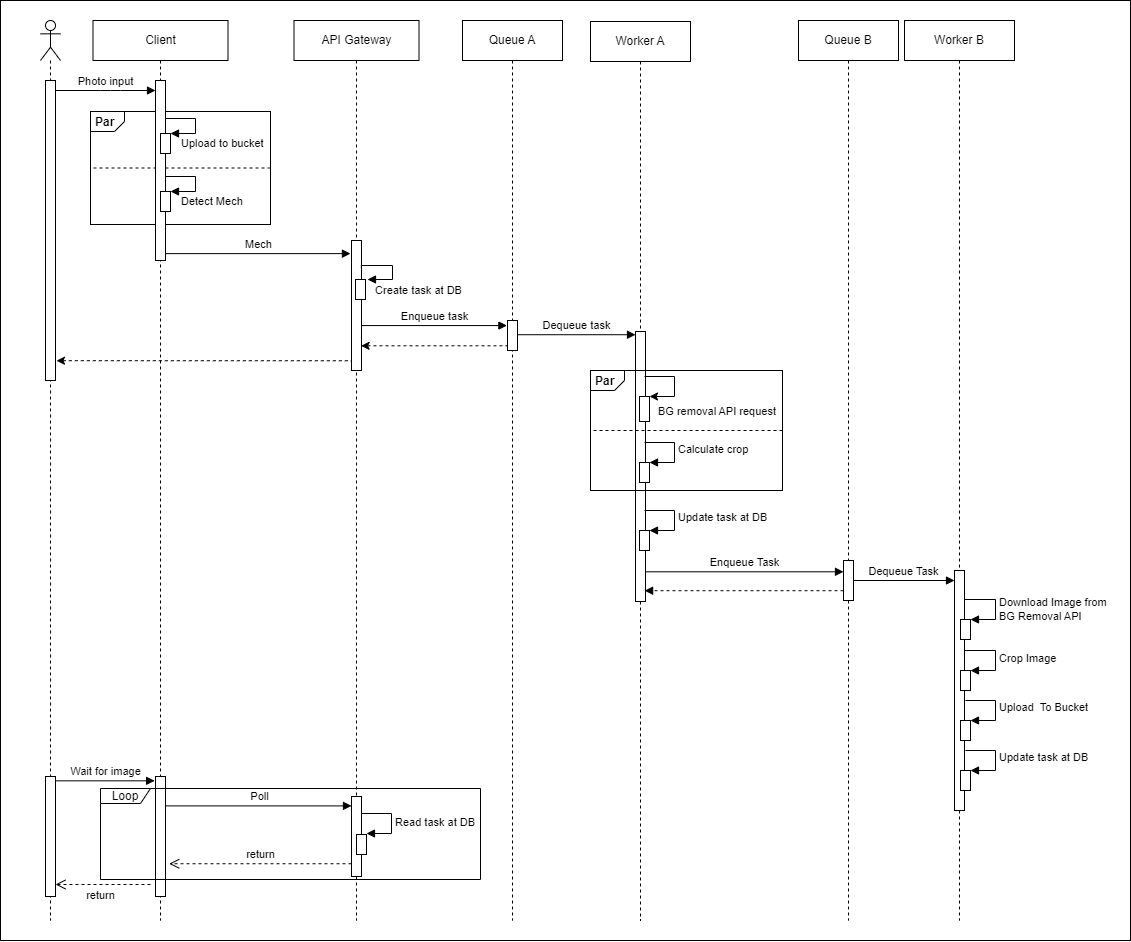

The diagram above was exported from draw.io. Its source (the exported page's mxGraphModel, read from the mxfile embedded in the PNG):
<mxGraphModel dx="2187" dy="1087" grid="1" gridSize="10" guides="1" tooltips="1" connect="1" arrows="1" fold="1" page="1" pageScale="1" pageWidth="850" pageHeight="1100" math="0" shadow="0">
  <root>
    <mxCell id="0" />
    <mxCell id="1" parent="0" />
    <mxCell id="94" value="" style="rounded=0;whiteSpace=wrap;html=1;fillColor=default;" vertex="1" parent="1">
      <mxGeometry x="30" width="1130" height="940" as="geometry" />
    </mxCell>
    <mxCell id="49" value="" style="group" vertex="1" connectable="0" parent="1">
      <mxGeometry x="120" y="111" width="180" height="113" as="geometry" />
    </mxCell>
    <mxCell id="17" value="&lt;p style=&quot;margin:0px;margin-top:4px;margin-left:5px;text-align:left;&quot;&gt;&lt;b&gt;Par&lt;/b&gt;&lt;/p&gt;" style="html=1;shape=mxgraph.sysml.package;overflow=fill;labelX=34.17;align=left;spacingLeft=5;verticalAlign=top;spacingTop=-3;fillColor=none;" vertex="1" parent="49">
      <mxGeometry width="180" height="113" as="geometry" />
    </mxCell>
    <mxCell id="19" style="edgeStyle=none;html=1;exitX=1;exitY=0.5;exitDx=0;exitDy=0;exitPerimeter=0;entryX=0;entryY=0.5;entryDx=0;entryDy=0;entryPerimeter=0;startArrow=none;startFill=0;endArrow=none;endFill=0;dashed=1;" edge="1" parent="49" source="17" target="17">
      <mxGeometry relative="1" as="geometry" />
    </mxCell>
    <mxCell id="2" value="Client" style="shape=umlLifeline;perimeter=lifelinePerimeter;whiteSpace=wrap;html=1;container=0;collapsible=0;recursiveResize=0;outlineConnect=0;" vertex="1" parent="1">
      <mxGeometry x="122.5" y="20" width="135" height="900" as="geometry" />
    </mxCell>
    <mxCell id="4" value="" style="shape=umlLifeline;participant=umlActor;perimeter=lifelinePerimeter;whiteSpace=wrap;html=1;container=1;collapsible=0;recursiveResize=0;verticalAlign=top;spacingTop=36;outlineConnect=0;" vertex="1" parent="1">
      <mxGeometry x="70" y="20" width="20" height="900" as="geometry" />
    </mxCell>
    <mxCell id="12" value="" style="html=1;points=[];perimeter=orthogonalPerimeter;" vertex="1" parent="4">
      <mxGeometry x="5" y="60" width="10" height="300" as="geometry" />
    </mxCell>
    <mxCell id="78" value="" style="html=1;points=[];perimeter=orthogonalPerimeter;" vertex="1" parent="4">
      <mxGeometry x="5" y="756" width="10" height="120" as="geometry" />
    </mxCell>
    <mxCell id="6" value="Photo input" style="html=1;verticalAlign=bottom;startArrow=none;endArrow=block;startSize=8;startFill=0;endFill=1;" edge="1" target="5" parent="1" source="12">
      <mxGeometry relative="1" as="geometry">
        <mxPoint x="90" y="90" as="sourcePoint" />
        <Array as="points">
          <mxPoint x="140" y="90" />
        </Array>
      </mxGeometry>
    </mxCell>
    <mxCell id="7" value="Worker A" style="shape=umlLifeline;perimeter=lifelinePerimeter;whiteSpace=wrap;html=1;container=1;collapsible=0;recursiveResize=0;outlineConnect=0;" vertex="1" parent="1">
      <mxGeometry x="620" y="21" width="100" height="899" as="geometry" />
    </mxCell>
    <mxCell id="42" value="" style="html=1;points=[];perimeter=orthogonalPerimeter;" vertex="1" parent="7">
      <mxGeometry x="45" y="310" width="10" height="270" as="geometry" />
    </mxCell>
    <mxCell id="43" value="" style="html=1;points=[];perimeter=orthogonalPerimeter;fillColor=default;" vertex="1" parent="7">
      <mxGeometry x="49" y="375" width="10" height="25" as="geometry" />
    </mxCell>
    <mxCell id="44" value="BG removal API request" style="edgeStyle=orthogonalEdgeStyle;html=1;align=left;spacingLeft=2;endArrow=classic;rounded=0;entryX=1;entryY=0;endFill=1;" edge="1" target="43" parent="7">
      <mxGeometry x="0.8668" y="15" relative="1" as="geometry">
        <mxPoint x="54" y="355" as="sourcePoint" />
        <Array as="points">
          <mxPoint x="84" y="355" />
        </Array>
        <mxPoint as="offset" />
      </mxGeometry>
    </mxCell>
    <mxCell id="45" value="" style="html=1;points=[];perimeter=orthogonalPerimeter;fillColor=default;" vertex="1" parent="7">
      <mxGeometry x="49" y="441" width="10" height="20" as="geometry" />
    </mxCell>
    <mxCell id="46" value="Calculate crop" style="edgeStyle=orthogonalEdgeStyle;html=1;align=left;spacingLeft=2;endArrow=block;rounded=0;entryX=1;entryY=0;" edge="1" target="45" parent="7">
      <mxGeometry relative="1" as="geometry">
        <mxPoint x="54" y="421" as="sourcePoint" />
        <Array as="points">
          <mxPoint x="84" y="421" />
        </Array>
      </mxGeometry>
    </mxCell>
    <mxCell id="56" value="" style="html=1;points=[];perimeter=orthogonalPerimeter;fillColor=default;" vertex="1" parent="7">
      <mxGeometry x="49" y="509" width="10" height="20" as="geometry" />
    </mxCell>
    <mxCell id="57" value="Update task at DB" style="edgeStyle=orthogonalEdgeStyle;html=1;align=left;spacingLeft=2;endArrow=block;rounded=0;entryX=1;entryY=0;" edge="1" target="56" parent="7">
      <mxGeometry relative="1" as="geometry">
        <mxPoint x="54" y="489" as="sourcePoint" />
        <Array as="points">
          <mxPoint x="84" y="489" />
        </Array>
      </mxGeometry>
    </mxCell>
    <mxCell id="9" value="Worker B" style="shape=umlLifeline;perimeter=lifelinePerimeter;whiteSpace=wrap;html=1;container=1;collapsible=0;recursiveResize=0;outlineConnect=0;" vertex="1" parent="1">
      <mxGeometry x="934" y="20" width="110" height="900" as="geometry" />
    </mxCell>
    <mxCell id="69" value="" style="html=1;points=[];perimeter=orthogonalPerimeter;" vertex="1" parent="9">
      <mxGeometry x="50" y="550" width="10" height="240" as="geometry" />
    </mxCell>
    <mxCell id="66" value="" style="html=1;points=[];perimeter=orthogonalPerimeter;fillColor=default;" vertex="1" parent="9">
      <mxGeometry x="56" y="599" width="10" height="20" as="geometry" />
    </mxCell>
    <mxCell id="67" value="Download Image from&lt;br&gt;BG Removal API" style="edgeStyle=orthogonalEdgeStyle;html=1;align=left;spacingLeft=2;endArrow=block;rounded=0;entryX=1;entryY=0;" edge="1" parent="9" target="66" source="69">
      <mxGeometry x="0.1064" relative="1" as="geometry">
        <mxPoint x="60" y="579" as="sourcePoint" />
        <Array as="points">
          <mxPoint x="91" y="579" />
          <mxPoint x="91" y="599" />
        </Array>
        <mxPoint as="offset" />
      </mxGeometry>
    </mxCell>
    <mxCell id="70" value="" style="html=1;points=[];perimeter=orthogonalPerimeter;fillColor=default;" vertex="1" parent="9">
      <mxGeometry x="56" y="650.04" width="10" height="20" as="geometry" />
    </mxCell>
    <mxCell id="71" value="Crop Image" style="edgeStyle=orthogonalEdgeStyle;html=1;align=left;spacingLeft=2;endArrow=block;rounded=0;entryX=1;entryY=0;" edge="1" parent="9" target="70">
      <mxGeometry relative="1" as="geometry">
        <mxPoint x="60" y="629.9965217391305" as="sourcePoint" />
        <Array as="points">
          <mxPoint x="91" y="630.04" />
          <mxPoint x="91" y="650.04" />
        </Array>
      </mxGeometry>
    </mxCell>
    <mxCell id="74" value="" style="html=1;points=[];perimeter=orthogonalPerimeter;fillColor=default;" vertex="1" parent="9">
      <mxGeometry x="56" y="700" width="10" height="20" as="geometry" />
    </mxCell>
    <mxCell id="75" value="Upload&amp;nbsp; To Bucket" style="edgeStyle=orthogonalEdgeStyle;html=1;align=left;spacingLeft=2;endArrow=block;rounded=0;entryX=1;entryY=0;" edge="1" parent="9" target="74">
      <mxGeometry relative="1" as="geometry">
        <mxPoint x="61" y="680" as="sourcePoint" />
        <Array as="points">
          <mxPoint x="91" y="680" />
        </Array>
      </mxGeometry>
    </mxCell>
    <mxCell id="76" value="" style="html=1;points=[];perimeter=orthogonalPerimeter;fillColor=default;" vertex="1" parent="9">
      <mxGeometry x="56" y="750" width="10" height="20" as="geometry" />
    </mxCell>
    <mxCell id="77" value="Update task at DB" style="edgeStyle=orthogonalEdgeStyle;html=1;align=left;spacingLeft=2;endArrow=block;rounded=0;entryX=1;entryY=0;" edge="1" parent="9" target="76">
      <mxGeometry relative="1" as="geometry">
        <mxPoint x="61" y="730" as="sourcePoint" />
        <Array as="points">
          <mxPoint x="91" y="730" />
        </Array>
      </mxGeometry>
    </mxCell>
    <mxCell id="10" value="Queue A" style="shape=umlLifeline;perimeter=lifelinePerimeter;whiteSpace=wrap;html=1;container=1;collapsible=0;recursiveResize=0;outlineConnect=0;" vertex="1" parent="1">
      <mxGeometry x="492" y="20" width="100" height="900" as="geometry" />
    </mxCell>
    <mxCell id="37" value="" style="html=1;points=[];perimeter=orthogonalPerimeter;" vertex="1" parent="10">
      <mxGeometry x="45" y="300" width="10" height="30" as="geometry" />
    </mxCell>
    <mxCell id="11" value="Queue B" style="shape=umlLifeline;perimeter=lifelinePerimeter;whiteSpace=wrap;html=1;container=1;collapsible=0;recursiveResize=0;outlineConnect=0;" vertex="1" parent="1">
      <mxGeometry x="828" y="20" width="100" height="900" as="geometry" />
    </mxCell>
    <mxCell id="60" value="" style="html=1;points=[];perimeter=orthogonalPerimeter;" vertex="1" parent="11">
      <mxGeometry x="45" y="540" width="10" height="40" as="geometry" />
    </mxCell>
    <mxCell id="5" value="" style="html=1;points=[];perimeter=orthogonalPerimeter;" vertex="1" parent="1">
      <mxGeometry x="185" y="80" width="10" height="180" as="geometry" />
    </mxCell>
    <mxCell id="13" value="" style="html=1;points=[];perimeter=orthogonalPerimeter;" vertex="1" parent="1">
      <mxGeometry x="190" y="133" width="10" height="20" as="geometry" />
    </mxCell>
    <mxCell id="14" value="Upload to bucket" style="edgeStyle=orthogonalEdgeStyle;html=1;align=left;spacingLeft=2;endArrow=block;rounded=0;entryX=1;entryY=0.45;entryDx=0;entryDy=0;entryPerimeter=0;" edge="1" parent="1">
      <mxGeometry x="0.8" y="10" relative="1" as="geometry">
        <mxPoint x="195" y="118" as="sourcePoint" />
        <Array as="points">
          <mxPoint x="225" y="118" />
          <mxPoint x="225" y="133" />
        </Array>
        <mxPoint x="200" y="133" as="targetPoint" />
        <mxPoint as="offset" />
      </mxGeometry>
    </mxCell>
    <mxCell id="15" value="" style="html=1;points=[];perimeter=orthogonalPerimeter;" vertex="1" parent="1">
      <mxGeometry x="190" y="191" width="10" height="20" as="geometry" />
    </mxCell>
    <mxCell id="16" value="Detect Mech" style="edgeStyle=orthogonalEdgeStyle;html=1;align=left;spacingLeft=2;endArrow=block;rounded=0;entryX=1;entryY=0.45;entryDx=0;entryDy=0;entryPerimeter=0;" edge="1" parent="1">
      <mxGeometry x="0.8" y="10" relative="1" as="geometry">
        <mxPoint x="195" y="176" as="sourcePoint" />
        <Array as="points">
          <mxPoint x="225" y="176" />
          <mxPoint x="225" y="191" />
        </Array>
        <mxPoint x="200" y="191" as="targetPoint" />
        <mxPoint as="offset" />
      </mxGeometry>
    </mxCell>
    <mxCell id="28" value="API Gateway" style="shape=umlLifeline;perimeter=lifelinePerimeter;whiteSpace=wrap;html=1;container=0;collapsible=0;recursiveResize=0;outlineConnect=0;" vertex="1" parent="1">
      <mxGeometry x="323.5" y="20" width="125" height="900" as="geometry" />
    </mxCell>
    <mxCell id="31" value="Mech" style="html=1;verticalAlign=bottom;endArrow=block;entryX=-0.104;entryY=0.101;entryDx=0;entryDy=0;entryPerimeter=0;" edge="1" parent="1" source="5" target="32">
      <mxGeometry width="80" relative="1" as="geometry">
        <mxPoint x="220" y="250" as="sourcePoint" />
        <mxPoint x="374" y="251" as="targetPoint" />
      </mxGeometry>
    </mxCell>
    <mxCell id="36" value="" style="html=1;verticalAlign=bottom;endArrow=none;startArrow=classic;startFill=1;dashed=1;endFill=0;exitX=0.96;exitY=0.81;exitDx=0;exitDy=0;exitPerimeter=0;" edge="1" parent="1" source="32" target="37">
      <mxGeometry width="80" relative="1" as="geometry">
        <mxPoint x="385" y="345.36" as="sourcePoint" />
        <mxPoint x="515.81" y="345.36" as="targetPoint" />
      </mxGeometry>
    </mxCell>
    <mxCell id="38" value="Enqueue task" style="html=1;verticalAlign=bottom;endArrow=block;entryX=-0.058;entryY=0.169;entryDx=0;entryDy=0;entryPerimeter=0;" edge="1" parent="1" source="32" target="37">
      <mxGeometry width="80" relative="1" as="geometry">
        <mxPoint x="395.96000000000004" y="330" as="sourcePoint" />
        <mxPoint x="526.25" y="330.64" as="targetPoint" />
      </mxGeometry>
    </mxCell>
    <mxCell id="40" value="" style="html=1;verticalAlign=bottom;endArrow=none;startArrow=classic;startFill=1;dashed=1;endFill=0;entryX=0.068;entryY=0.925;entryDx=0;entryDy=0;entryPerimeter=0;exitX=1.096;exitY=0.934;exitDx=0;exitDy=0;exitPerimeter=0;" edge="1" parent="1" source="12" target="32">
      <mxGeometry width="80" relative="1" as="geometry">
        <mxPoint x="229.99999999999991" y="360.06000000000006" as="sourcePoint" />
        <mxPoint x="361.31000000000006" y="359.9999999999999" as="targetPoint" />
      </mxGeometry>
    </mxCell>
    <mxCell id="41" value="Dequeue task" style="html=1;verticalAlign=bottom;endArrow=block;exitX=1.047;exitY=0.474;exitDx=0;exitDy=0;exitPerimeter=0;" edge="1" parent="1" source="37" target="42">
      <mxGeometry width="80" relative="1" as="geometry">
        <mxPoint x="550" y="339.88" as="sourcePoint" />
        <mxPoint x="640" y="340" as="targetPoint" />
      </mxGeometry>
    </mxCell>
    <mxCell id="59" value="Enqueue Task" style="html=1;verticalAlign=bottom;endArrow=block;exitX=1.057;exitY=0.89;exitDx=0;exitDy=0;exitPerimeter=0;" edge="1" parent="1" source="42" target="60">
      <mxGeometry width="80" relative="1" as="geometry">
        <mxPoint x="700" y="570" as="sourcePoint" />
        <mxPoint x="780" y="570" as="targetPoint" />
      </mxGeometry>
    </mxCell>
    <mxCell id="65" value="" style="html=1;verticalAlign=bottom;endArrow=block;dashed=1;entryX=0.912;entryY=0.96;entryDx=0;entryDy=0;entryPerimeter=0;" edge="1" parent="1" source="60" target="42">
      <mxGeometry width="80" relative="1" as="geometry">
        <mxPoint x="837.99" y="585.68" as="sourcePoint" />
        <mxPoint x="720" y="600" as="targetPoint" />
      </mxGeometry>
    </mxCell>
    <mxCell id="68" value="Dequeue Task" style="html=1;verticalAlign=bottom;endArrow=block;" edge="1" parent="1" source="60" target="69">
      <mxGeometry width="80" relative="1" as="geometry">
        <mxPoint x="860.0000000000002" y="594.87" as="sourcePoint" />
        <mxPoint x="1027.43" y="594.87" as="targetPoint" />
      </mxGeometry>
    </mxCell>
    <mxCell id="32" value="" style="html=1;points=[];perimeter=orthogonalPerimeter;" vertex="1" parent="1">
      <mxGeometry x="381" y="240" width="10" height="130" as="geometry" />
    </mxCell>
    <mxCell id="33" value="" style="html=1;points=[];perimeter=orthogonalPerimeter;fillColor=default;" vertex="1" parent="1">
      <mxGeometry x="385" y="279" width="10" height="20" as="geometry" />
    </mxCell>
    <mxCell id="34" value="" style="edgeStyle=orthogonalEdgeStyle;html=1;align=left;spacingLeft=2;endArrow=block;rounded=0;entryX=1;entryY=0;exitX=0.983;exitY=0.209;exitDx=0;exitDy=0;exitPerimeter=0;" edge="1" parent="1" source="32">
      <mxGeometry x="0.8933" y="13" relative="1" as="geometry">
        <mxPoint x="396" y="260" as="sourcePoint" />
        <Array as="points">
          <mxPoint x="422" y="265" />
          <mxPoint x="422" y="279" />
        </Array>
        <mxPoint x="397" y="279.0000000000001" as="targetPoint" />
        <mxPoint as="offset" />
      </mxGeometry>
    </mxCell>
    <mxCell id="39" value="&lt;span style=&quot;text-align: left;&quot;&gt;Create task at DB&lt;/span&gt;" style="edgeLabel;html=1;align=center;verticalAlign=middle;resizable=0;points=[];" vertex="1" connectable="0" parent="34">
      <mxGeometry x="0.788" y="-2" relative="1" as="geometry">
        <mxPoint x="42" y="12" as="offset" />
      </mxGeometry>
    </mxCell>
    <mxCell id="52" value="&lt;p style=&quot;margin:0px;margin-top:4px;margin-left:5px;text-align:left;&quot;&gt;&lt;b&gt;Par&lt;/b&gt;&lt;/p&gt;" style="html=1;shape=mxgraph.sysml.package;overflow=fill;labelX=34.17;align=left;spacingLeft=5;verticalAlign=top;spacingTop=-3;fillColor=none;container=1;movable=1;resizable=1;rotatable=1;deletable=1;editable=1;connectable=1;" vertex="1" parent="1">
      <mxGeometry x="620" y="370" width="192" height="120" as="geometry">
        <mxRectangle x="602" y="370" width="70" height="30" as="alternateBounds" />
      </mxGeometry>
    </mxCell>
    <mxCell id="53" style="edgeStyle=none;html=1;exitX=1;exitY=0.5;exitDx=0;exitDy=0;exitPerimeter=0;entryX=0;entryY=0.5;entryDx=0;entryDy=0;entryPerimeter=0;startArrow=none;startFill=0;endArrow=none;endFill=0;dashed=1;" edge="1" parent="1" source="52" target="52">
      <mxGeometry relative="1" as="geometry" />
    </mxCell>
    <mxCell id="80" value="Wait for image" style="html=1;verticalAlign=bottom;endArrow=block;entryX=-0.086;entryY=0.036;entryDx=0;entryDy=0;entryPerimeter=0;" edge="1" parent="1" source="78" target="81">
      <mxGeometry width="80" relative="1" as="geometry">
        <mxPoint x="130" y="510" as="sourcePoint" />
        <mxPoint x="160" y="510" as="targetPoint" />
      </mxGeometry>
    </mxCell>
    <mxCell id="81" value="" style="html=1;points=[];perimeter=orthogonalPerimeter;" vertex="1" parent="1">
      <mxGeometry x="185" y="776" width="10" height="120" as="geometry" />
    </mxCell>
    <mxCell id="83" value="Poll" style="html=1;verticalAlign=bottom;endArrow=block;exitX=1.077;exitY=0.245;exitDx=0;exitDy=0;exitPerimeter=0;" edge="1" parent="1" source="81" target="84">
      <mxGeometry width="80" relative="1" as="geometry">
        <mxPoint x="200" y="530" as="sourcePoint" />
        <mxPoint x="319.1399999999999" y="500.79999999999995" as="targetPoint" />
      </mxGeometry>
    </mxCell>
    <mxCell id="84" value="" style="html=1;points=[];perimeter=orthogonalPerimeter;" vertex="1" parent="1">
      <mxGeometry x="381" y="796" width="10" height="80" as="geometry" />
    </mxCell>
    <mxCell id="88" value="" style="html=1;points=[];perimeter=orthogonalPerimeter;fillColor=default;" vertex="1" parent="1">
      <mxGeometry x="386" y="834" width="10" height="20" as="geometry" />
    </mxCell>
    <mxCell id="89" value="Read task at DB" style="edgeStyle=orthogonalEdgeStyle;html=1;align=left;spacingLeft=2;endArrow=block;rounded=0;entryX=1;entryY=0;" edge="1" parent="1" target="88">
      <mxGeometry relative="1" as="geometry">
        <mxPoint x="391" y="813" as="sourcePoint" />
        <Array as="points">
          <mxPoint x="421" y="813" />
          <mxPoint x="421" y="833" />
        </Array>
      </mxGeometry>
    </mxCell>
    <mxCell id="90" value="return" style="html=1;verticalAlign=bottom;endArrow=open;dashed=1;endSize=8;entryX=1.368;entryY=0.727;entryDx=0;entryDy=0;entryPerimeter=0;" edge="1" parent="1" source="84" target="81">
      <mxGeometry relative="1" as="geometry">
        <mxPoint x="323.5" y="584.71" as="sourcePoint" />
        <mxPoint x="243.5" y="584.71" as="targetPoint" />
      </mxGeometry>
    </mxCell>
    <mxCell id="91" value="return" style="html=1;verticalAlign=bottom;endArrow=open;dashed=1;endSize=8;" edge="1" parent="1" target="78">
      <mxGeometry x="0.0526" y="20" relative="1" as="geometry">
        <mxPoint x="180" y="884" as="sourcePoint" />
        <mxPoint x="100" y="904" as="targetPoint" />
        <mxPoint as="offset" />
      </mxGeometry>
    </mxCell>
    <mxCell id="93" value="Loop" style="shape=umlFrame;whiteSpace=wrap;html=1;fillColor=default;width=50;height=15;" vertex="1" parent="1">
      <mxGeometry x="130" y="788" width="380" height="91" as="geometry" />
    </mxCell>
  </root>
</mxGraphModel>